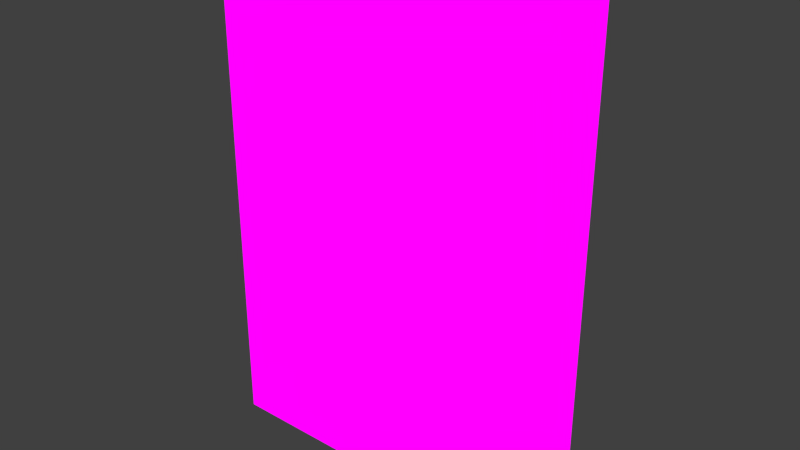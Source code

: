 # Source: libro.blend  (saved by Blender 2.92.15; exported with 4.5.12 LTS)
import bpy
from mathutils import Matrix  # noqa: F401  (used for matrix-valued properties, if any)

bpy.ops.wm.read_factory_settings(use_empty=True)
scene = bpy.context.scene
scene.name = 'Scene'

# ---- collections
col_collection_1 = bpy.data.collections.new('Collection 1'); scene.collection.children.link(col_collection_1)

# ---- images (referenced by path relative to the original .blend; pixels are not part of the script)
import os
ASSET_DIR = os.environ.get("B2B_ASSET_DIR", "")  # directory of the original .blend (textures are referenced by path, not embedded)
HERE = os.path.dirname(os.path.abspath(__file__))  # packed textures are extracted next to this script under _unpacked/

def load_image(name, relpath, width, height, colorspace="sRGB"):
    """Load a texture the original file referenced (path relative to the .blend, or extracted next to this script)."""
    p = next((c for c in (os.path.join(HERE, relpath), os.path.join(ASSET_DIR, relpath)) if relpath and os.path.exists(c)), "")
    if p:
        img = bpy.data.images.load(p, check_existing=True)
        img.name = name
    else:  # same state as the original file: an image datablock whose file is absent (Cycles renders it pink)
        img = bpy.data.images.new(name, width, height)
        img.source = "FILE"
        img.filepath = "//" + (relpath or name)
    img.colorspace_settings.name = colorspace
    return img
img_book_black_png = load_image('book_black.png', 'Materials/book_black.png', 1024, 1024, 'sRGB')

# ---- materials (node trees are filled in below, after node groups)
mat_book_black = bpy.data.materials.new('Book_Black')
mat_book_black.alpha_threshold = 0.0
mat_book_black.use_transparent_shadow = False
mat_book_black.roughness = 0.5
mat_book_black.line_color = (0.0, 0.0, 0.0, 1.0)

# ---- material node trees
mat_book_black.use_nodes = True; mat_book_black.node_tree.nodes.clear()
_N = mat_book_black.node_tree.nodes; _L = mat_book_black.node_tree.links
n0 = _N.new('ShaderNodeTexImage'); n0.name = 'Image Texture'; n0.location = (-299, 333)
n0.image = img_book_black_png
n0.interpolation = 'Closest'
n1 = _N.new('ShaderNodeOutputMaterial'); n1.name = 'Material Output'; n1.location = (23, 303)
_L.new(n0.outputs[0], n1.inputs[0])
n1.is_active_output = True

# ---- world
world_world = bpy.data.worlds.new('World'); scene.world = world_world
world_world.color = (0.05088, 0.05088, 0.05088)
world_world.use_sun_shadow = False
world_world.sun_shadow_jitter_overblur = 0.0
world_world.cycles.sampling_method = 'MANUAL'
world_world.cycles.sample_map_resolution = 256

# ---- meshes
me_cube = bpy.data.meshes.new('Cube')
me_cube.from_pydata([(0.06495, 0.05143, 0.002615), (0.06495, 0.01333, 0.002615), (-0.08745, 0.01333, 0.002615), (-0.08745, 0.05143, 0.002615), (0.06495, 0.05143, 0.2312), (0.06495, 0.01333, 0.2312), (-0.08745, 0.01333, 0.2312), (-0.08745, 0.05143, 0.2312), (0.06495, 0.04509, 0.002615), (0.06495, 0.01967, 0.002615), (-0.08745, 0.01967, 0.002615), (-0.08745, 0.04509, 0.002615), (0.06495, 0.04509, 0.2312), (0.06495, 0.01967, 0.2312), (-0.08745, 0.01967, 0.2312), (-0.08745, 0.04509, 0.2312), (-0.07833, 0.05143, 0.002615), (-0.07833, 0.01333, 0.002615), (-0.07833, 0.05143, 0.2312), (-0.07833, 0.01333, 0.2312), (-0.07833, 0.04509, 0.2312), (-0.07833, 0.01967, 0.2312), (-0.07833, 0.04509, 0.002615), (-0.07833, 0.01967, 0.002615), (0.07172, 0.01967, 0.002615), (0.07172, 0.01333, 0.002615), (0.07172, 0.05143, 0.002615), (0.07172, 0.05143, 0.2312), (0.07172, 0.01333, 0.2312), (0.07172, 0.01967, 0.2312), (0.07172, 0.04509, 0.002615), (0.07172, 0.04509, 0.2312), (0.06495, 0.01967, 0.2357), (0.06495, 0.01333, 0.2357), (-0.07833, 0.05143, 0.2357), (-0.08745, 0.05143, 0.2357), (-0.07833, 0.01333, 0.2357), (-0.08745, 0.01333, 0.2357), (-0.08745, 0.04509, 0.2357), (0.06495, 0.05143, 0.2357), (0.06495, 0.04509, 0.2357), (-0.08745, 0.01967, 0.2357), (-0.07833, 0.04509, 0.2357), (-0.07833, 0.01967, 0.2357), (0.07172, 0.01967, 0.2357), (0.07172, 0.01333, 0.2357), (0.07172, 0.05143, 0.2357), (0.07172, 0.04509, 0.2357), (0.06495, 0.01967, -0.0034), (0.06495, 0.01333, -0.0034), (-0.07833, 0.05143, -0.0034), (-0.08745, 0.05143, -0.0034), (-0.07833, 0.01333, -0.0034), (-0.08745, 0.01333, -0.0034), (-0.08745, 0.04509, -0.0034), (0.06495, 0.05143, -0.0034), (0.06495, 0.04509, -0.0034), (-0.08745, 0.01967, -0.0034), (-0.07833, 0.04509, -0.0034), (-0.07833, 0.01967, -0.0034), (0.07172, 0.01967, -0.0034), (0.07172, 0.01333, -0.0034), (0.07172, 0.05143, -0.0034), (0.07172, 0.04509, -0.0034)], [], [(11, 3, 51, 54), (20, 12, 40, 42), (0, 4, 27, 26), (17, 19, 6, 2), (11, 15, 7, 3), (18, 16, 3, 7), (2, 6, 14, 10), (10, 14, 15, 11), (5, 1, 25, 28), (8, 12, 13, 9), (18, 7, 35, 34), (19, 5, 33, 36), (8, 22, 58, 56), (30, 8, 56, 63), (8, 9, 23, 22), (26, 30, 63, 62), (12, 20, 21, 13), (5, 28, 45, 33), (4, 0, 16, 18), (1, 5, 19, 17), (21, 20, 42, 43), (0, 26, 62, 55), (24, 29, 28, 25), (26, 27, 31, 30), (12, 8, 30, 31), (17, 2, 53, 52), (4, 18, 34, 39), (9, 13, 29, 24), (3, 16, 50, 51), (29, 13, 32, 44), (43, 41, 37, 36), (34, 35, 38, 42), (42, 38, 41, 43), (39, 34, 42, 40), (32, 43, 36, 33), (39, 40, 47, 46), (32, 33, 45, 44), (27, 4, 39, 46), (6, 19, 36, 37), (28, 29, 44, 45), (13, 21, 43, 32), (14, 6, 37, 41), (7, 15, 38, 35), (15, 14, 41, 38), (31, 27, 46, 47), (12, 31, 47, 40), (59, 52, 53, 57), (50, 58, 54, 51), (58, 59, 57, 54), (55, 56, 58, 50), (48, 49, 52, 59), (49, 48, 60, 61), (56, 55, 62, 63), (23, 9, 48, 59), (16, 0, 55, 50), (9, 24, 60, 48), (22, 23, 59, 58), (2, 10, 57, 53), (1, 17, 52, 49), (24, 25, 61, 60), (10, 11, 54, 57), (25, 1, 49, 61)])
_uv = me_cube.uv_layers.new(name='UVMap')
_uv.uv.foreach_set('vector', [0.5532, 0.02316, 0.5438, 0.02316, 0.5438, 0.007819, 0.5532, 0.007819, 0.3983, 0.6963, 0.3983, 0.6535, 0.3877, 0.6535, 0.3877, 0.6963, 0.03499, 0.01857, 0.03499, 0.6106, 0.01345, 0.6106, 0.01345, 0.01857, 0.6185, 0.01696, 0.6185, 0.6079, 0.6063, 0.6079, 0.6063, 0.01696, 0.5532, 0.02316, 0.5532, 0.6063, 0.5438, 0.6063, 0.5438, 0.02316, 0.5248, 0.6106, 0.5248, 0.01857, 0.5416, 0.01857, 0.5416, 0.6106, 0.6003, 0.02316, 0.6003, 0.6063, 0.5909, 0.6063, 0.5909, 0.02316, 0.5909, 0.02316, 0.5909, 0.6063, 0.5532, 0.6063, 0.5532, 0.02316, 0.9846, 0.6079, 0.9846, 0.01696, 1.0, 0.01696, 1.0, 0.6079, 0.6657, 0.9877, 0.3284, 0.9877, 0.3284, 0.7899, 0.6657, 0.7899, 0.5248, 0.6106, 0.5416, 0.6106, 0.5416, 0.6221, 0.5248, 0.6221, 0.6185, 0.6079, 0.9846, 0.6079, 0.9846, 0.6194, 0.6185, 0.6194, 0.3877, 0.7071, 0.4305, 0.7071, 0.4305, 0.6965, 0.3877, 0.6965, 0.4843, 0.675, 0.4738, 0.675, 0.4738, 0.6855, 0.4843, 0.6855, 0.6657, 0.9877, 0.6657, 0.7899, 0.9829, 0.7899, 0.9829, 0.9877, 0.4843, 0.6535, 0.4738, 0.6535, 0.4738, 0.664, 0.4843, 0.664, 0.3284, 0.9877, 0.01115, 0.9877, 0.01115, 0.7899, 0.3284, 0.7899, 0.9846, 0.6079, 1.0, 0.6079, 1.0, 0.6194, 0.9846, 0.6194, 0.03499, 0.6106, 0.03499, 0.01857, 0.5248, 0.01857, 0.5248, 0.6106, 0.9846, 0.01696, 0.9846, 0.6079, 0.6185, 0.6079, 0.6185, 0.01696, 0.4305, 0.6855, 0.4305, 0.6642, 0.42, 0.6642, 0.42, 0.6855, 0.03499, 0.01857, 0.01345, 0.01857, 0.01345, 0.002997, 0.03499, 0.002997, 0.42, 0.664, 0.4628, 0.664, 0.4628, 0.6535, 0.42, 0.6535, 0.4736, 0.6963, 0.4736, 0.6535, 0.463, 0.6535, 0.463, 0.6963, 0.3877, 0.7286, 0.4305, 0.7286, 0.4305, 0.718, 0.3877, 0.718, 0.6185, 0.01696, 0.6063, 0.01696, 0.6063, 0.001406, 0.6185, 0.001406, 0.03499, 0.6106, 0.5248, 0.6106, 0.5248, 0.6221, 0.03499, 0.6221, 0.4628, 0.7071, 0.4628, 0.6642, 0.4523, 0.6642, 0.4523, 0.7071, 0.5416, 0.01857, 0.5248, 0.01857, 0.5248, 0.002997, 0.5416, 0.002997, 0.3983, 0.7395, 0.3877, 0.7395, 0.3877, 0.7501, 0.3983, 0.7501, 0.4736, 0.7288, 0.463, 0.7288, 0.463, 0.7393, 0.4736, 0.7393, 0.4628, 0.718, 0.4523, 0.718, 0.4523, 0.7286, 0.4628, 0.7286, 0.4521, 0.7178, 0.4521, 0.7073, 0.4307, 0.7073, 0.4307, 0.7178, 0.4198, 0.6963, 0.4198, 0.6535, 0.4092, 0.6535, 0.4092, 0.6963, 0.3877, 0.7393, 0.4305, 0.7393, 0.4305, 0.7288, 0.3877, 0.7288, 0.4305, 0.7395, 0.42, 0.7395, 0.42, 0.7501, 0.4305, 0.7501, 0.4305, 0.6857, 0.42, 0.6857, 0.42, 0.6963, 0.4305, 0.6963, 0.01345, 0.6106, 0.03499, 0.6106, 0.03499, 0.6221, 0.01345, 0.6221, 0.6063, 0.6079, 0.6185, 0.6079, 0.6185, 0.6194, 0.6063, 0.6194, 0.4628, 0.7073, 0.4523, 0.7073, 0.4523, 0.7178, 0.4628, 0.7178, 0.4413, 0.7071, 0.4413, 0.6642, 0.4307, 0.6642, 0.4307, 0.7071, 0.5909, 0.6063, 0.6003, 0.6063, 0.6003, 0.6176, 0.5909, 0.6176, 0.5438, 0.6063, 0.5532, 0.6063, 0.5532, 0.6176, 0.5438, 0.6176, 0.5532, 0.6063, 0.5909, 0.6063, 0.5909, 0.6176, 0.5532, 0.6176, 0.4736, 0.6965, 0.463, 0.6965, 0.463, 0.7071, 0.4736, 0.7071, 0.4736, 0.7073, 0.463, 0.7073, 0.463, 0.7178, 0.4736, 0.7178, 0.4628, 0.7288, 0.4523, 0.7288, 0.4523, 0.7393, 0.4628, 0.7393, 0.4736, 0.718, 0.463, 0.718, 0.463, 0.7286, 0.4736, 0.7286, 0.4307, 0.7286, 0.4521, 0.7286, 0.4521, 0.718, 0.4307, 0.718, 0.4521, 0.6642, 0.4415, 0.6642, 0.4415, 0.7071, 0.4521, 0.7071, 0.4305, 0.7178, 0.4305, 0.7073, 0.3877, 0.7073, 0.3877, 0.7178, 0.409, 0.7395, 0.3985, 0.7395, 0.3985, 0.7501, 0.409, 0.7501, 0.4843, 0.6642, 0.4738, 0.6642, 0.4738, 0.6748, 0.4843, 0.6748, 0.409, 0.6963, 0.409, 0.6535, 0.3985, 0.6535, 0.3985, 0.6963, 0.5248, 0.01857, 0.03499, 0.01857, 0.03499, 0.002997, 0.5248, 0.002997, 0.4198, 0.7395, 0.4092, 0.7395, 0.4092, 0.7501, 0.4198, 0.7501, 0.4307, 0.7393, 0.4521, 0.7393, 0.4521, 0.7288, 0.4307, 0.7288, 0.6003, 0.02316, 0.5909, 0.02316, 0.5909, 0.007819, 0.6003, 0.007819, 0.9846, 0.01696, 0.6185, 0.01696, 0.6185, 0.001406, 0.9846, 0.001406, 0.4843, 0.6857, 0.4738, 0.6857, 0.4738, 0.6963, 0.4843, 0.6963, 0.5909, 0.02316, 0.5532, 0.02316, 0.5532, 0.007819, 0.5909, 0.007819, 1.0, 0.01696, 0.9846, 0.01696, 0.9846, 0.001406, 1.0, 0.001406])
me_cube.materials.append(mat_book_black)
me_cube.use_remesh_preserve_volume = False
me_cube.use_remesh_preserve_attributes = False
me_cube.use_mirror_vertex_groups = False
me_cube.update()

# ---- objects
ob_book_black = bpy.data.objects.new('Book_Black', me_cube)

# ---- transforms, parenting, visibility, modifiers, constraints
ob_book_black.location = (0.0, 0.0, 0.0)
ob_book_black.lock_rotations_4d = False
ob_book_black.empty_display_type = 'ARROWS'
ob_book_black.lineart.crease_threshold = 0.0

# ---- collection membership
col_collection_1.objects.link(ob_book_black)

# ---- scene / render settings (as saved in the file)
scene.frame_start = 1; scene.frame_end = 250; scene.frame_set(1)
scene.render.engine = 'BLENDER_EEVEE_NEXT'
scene.render.resolution_percentage = 50
scene.render.dither_intensity = 0.0
scene.cycles.use_denoising = False
scene.cycles.samples = 10
scene.cycles.sampling_pattern = 'TABULATED_SOBOL'
scene.cycles.light_sampling_threshold = 0.0
scene.cycles.use_adaptive_sampling = False
scene.cycles.use_light_tree = False
scene.cycles.blur_glossy = 0.0
scene.cycles.pixel_filter_type = 'GAUSSIAN'
scene.cycles.sample_clamp_indirect = 0.0
scene.view_settings.view_transform = 'Standard'
bpy.context.view_layer.update()

# ---- added for rendering (the .blend has no active camera and no usable light): camera, sun
cam_auto = bpy.data.cameras.new('AutoCamera')
cam_auto.lens = 50.0
cam_auto.sensor_width = 36.0
cam_auto.clip_end = 1000.0
ob_auto_camera = bpy.data.objects.new('AutoCamera', cam_auto)
scene.collection.objects.link(ob_auto_camera)
ob_auto_camera.location = (0.260191, -0.289283, 0.330574)
ob_auto_camera.rotation_euler = (1.09748, -7.21219e-08, 0.694738)
scene.camera = ob_auto_camera
light_auto_sun = bpy.data.lights.new('AutoSun', 'SUN')
light_auto_sun.energy = 3.0
light_auto_sun.angle = 0.0523599
ob_auto_sun = bpy.data.objects.new('AutoSun', light_auto_sun)
scene.collection.objects.link(ob_auto_sun)
ob_auto_sun.rotation_euler = (0.872665, 0.174533, 0.523599)
bpy.context.view_layer.update()
